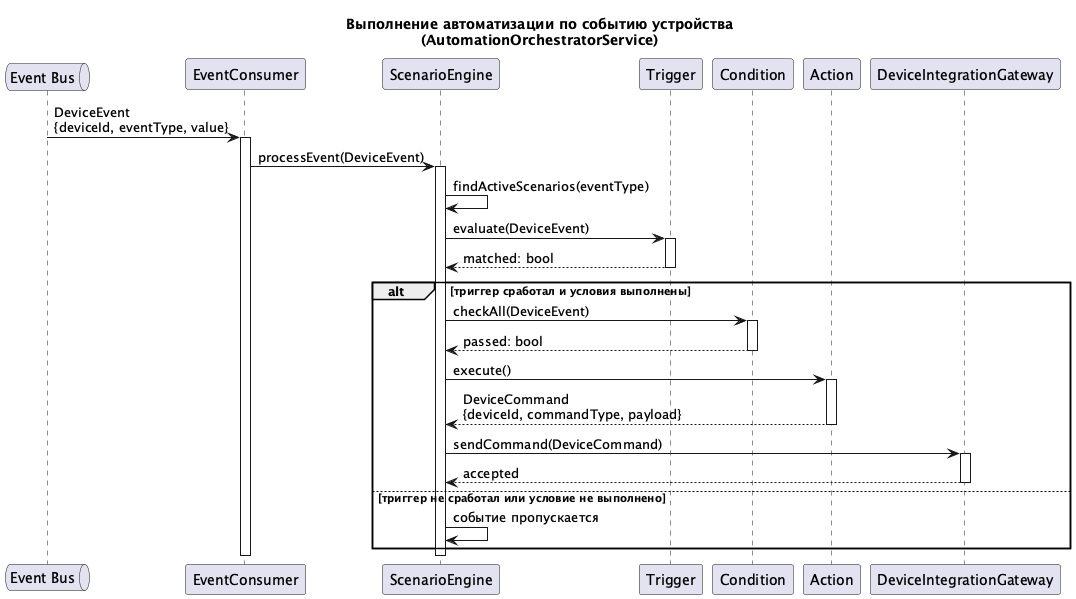

The diagram above was rendered by PlantUML. Its source (embedded in the PNG):
@startuml automation_execution_sequence
title Выполнение автоматизации по событию устройства\n(AutomationOrchestratorService)

queue "Event Bus" as Bus
participant "EventConsumer" as Consumer
participant "ScenarioEngine" as Engine
participant "Trigger" as Trigger
participant "Condition" as Condition
participant "Action" as Action
participant "DeviceIntegrationGateway" as DIG

Bus -> Consumer : DeviceEvent\n{deviceId, eventType, value}
activate Consumer
Consumer -> Engine : processEvent(DeviceEvent)
activate Engine

Engine -> Engine : findActiveScenarios(eventType)
Engine -> Trigger : evaluate(DeviceEvent)
activate Trigger
Trigger --> Engine : matched: bool
deactivate Trigger

alt триггер сработал и условия выполнены
    Engine -> Condition : checkAll(DeviceEvent)
    activate Condition
    Condition --> Engine : passed: bool
    deactivate Condition

    Engine -> Action : execute()
    activate Action
    Action --> Engine : DeviceCommand\n{deviceId, commandType, payload}
    deactivate Action

    Engine -> DIG : sendCommand(DeviceCommand)
    activate DIG
    DIG --> Engine : accepted
    deactivate DIG
else триггер не сработал или условие не выполнено
    Engine -> Engine : событие пропускается
end

deactivate Engine
deactivate Consumer
@enduml